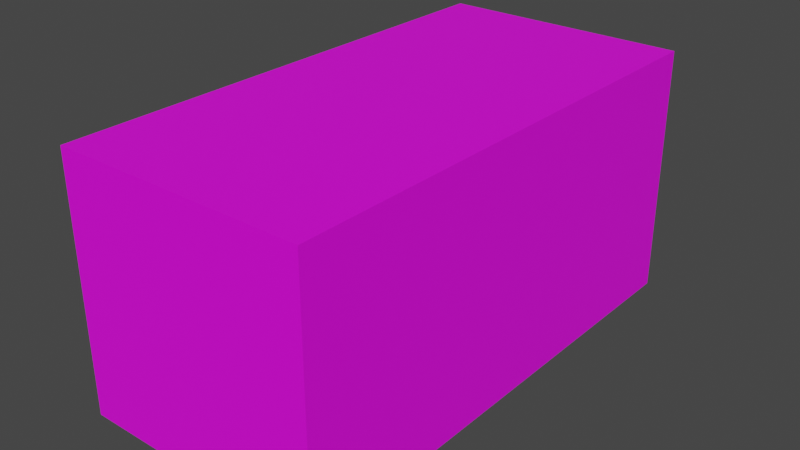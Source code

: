 # Source: train_car.blend  (saved by Blender 2.80.75; exported with 4.5.12 LTS)
import bpy
from mathutils import Matrix  # noqa: F401  (used for matrix-valued properties, if any)

bpy.ops.wm.read_factory_settings(use_empty=True)
scene = bpy.context.scene
scene.name = 'Scene'

# ---- collections
col_collection = bpy.data.collections.new('Collection'); scene.collection.children.link(col_collection)

# ---- images (referenced by path relative to the original .blend; pixels are not part of the script)
import os
ASSET_DIR = os.environ.get("B2B_ASSET_DIR", "")  # directory of the original .blend (textures are referenced by path, not embedded)
HERE = os.path.dirname(os.path.abspath(__file__))  # packed textures are extracted next to this script under _unpacked/

def load_image(name, relpath, width, height, colorspace="sRGB"):
    """Load a texture the original file referenced (path relative to the .blend, or extracted next to this script)."""
    p = next((c for c in (os.path.join(HERE, relpath), os.path.join(ASSET_DIR, relpath)) if relpath and os.path.exists(c)), "")
    if p:
        img = bpy.data.images.load(p, check_existing=True)
        img.name = name
    else:  # same state as the original file: an image datablock whose file is absent (Cycles renders it pink)
        img = bpy.data.images.new(name, width, height)
        img.source = "FILE"
        img.filepath = "//" + (relpath or name)
    img.colorspace_settings.name = colorspace
    return img
img_train_tex_png = load_image('train_tex.png', 'train_tex.png', 1024, 1024, 'sRGB')

# ---- materials (node trees are filled in below, after node groups)
mat_trainmaterial = bpy.data.materials.new('TrainMaterial')

# ---- material node trees
mat_trainmaterial.use_nodes = True; mat_trainmaterial.node_tree.nodes.clear()
_N = mat_trainmaterial.node_tree.nodes; _L = mat_trainmaterial.node_tree.links
n0 = _N.new('ShaderNodeOutputMaterial'); n0.name = 'Material Output'; n0.location = (300, 300)
n1 = _N.new('ShaderNodeBsdfPrincipled'); n1.name = 'Principled BSDF'; n1.location = (10, 300)
n1.distribution = 'GGX'
n1.subsurface_method = 'BURLEY'
n1.inputs[3].default_value = 1.45
n1.inputs[27].default_value = (0.0, 0.0, 0.0, 1.0)
n1.inputs[28].default_value = 1.0
n2 = _N.new('ShaderNodeTexImage'); n2.name = 'Image Texture'; n2.location = (-280, 280)
n2.image = img_train_tex_png
_L.new(n1.outputs[0], n0.inputs[0])
_L.new(n2.outputs[0], n1.inputs[0])
n0.is_active_output = True

# ---- world
world_world = bpy.data.worlds.new('World'); scene.world = world_world
world_world.use_nodes = True; world_world.node_tree.nodes.clear()
_N = world_world.node_tree.nodes; _L = world_world.node_tree.links
n0 = _N.new('ShaderNodeOutputWorld'); n0.name = 'World Output'; n0.location = (300, 300)
n1 = _N.new('ShaderNodeBackground'); n1.name = 'Background'; n1.location = (10, 300)
n1.inputs[0].default_value = (0.05088, 0.05088, 0.05088, 1.0)
_L.new(n1.outputs[0], n0.inputs[0])
n0.is_active_output = True
world_world.color = (0.05088, 0.05088, 0.05088)
world_world.use_sun_shadow = False
world_world.sun_shadow_jitter_overblur = 0.0

# ---- meshes
me_cube = bpy.data.meshes.new('Cube')
me_cube.from_pydata([(-1.0, -2.0, -1.0), (-1.0, -2.0, 1.0), (-1.0, 2.0, -1.0), (-1.0, 2.0, 1.0), (1.0, -2.0, -1.0), (1.0, -2.0, 1.0), (1.0, 2.0, -1.0), (1.0, 2.0, 1.0)], [], [(0, 1, 3, 2), (2, 3, 7, 6), (6, 7, 5, 4), (4, 5, 1, 0), (2, 6, 4, 0), (7, 3, 1, 5)])
_uv = me_cube.uv_layers.new(name='UVMap')
_uv.uv.foreach_set('vector', [0.25, 0.0, 0.75, 0.0, 0.75, 0.25, 0.25, 0.25, 0.25, 0.25, 0.75, 0.25, 0.75, 0.5, 0.25, 0.5, 0.25, 0.5, 0.75, 0.5, 0.75, 0.75, 0.25, 0.75, 0.25, 0.75, 0.75, 0.75, 0.75, 1.0, 0.25, 1.0, -0.0002102, 0.5, 0.25, 0.5, 0.25, 0.75, -0.0002102, 0.75, 0.75, 0.5, 1.0, 0.5, 1.0, 0.75, 0.75, 0.75])
me_cube.materials.append(mat_trainmaterial)
me_cube.use_remesh_preserve_volume = False
me_cube.use_remesh_preserve_attributes = False
me_cube.use_mirror_vertex_groups = False
me_cube.update()

# ---- objects
ob_cube = bpy.data.objects.new('Cube', me_cube)

# ---- transforms, parenting, visibility, modifiers, constraints
ob_cube.location = (0.0, 0.0, 0.0)
ob_cube.lineart.crease_threshold = 0.0

# ---- collection membership
col_collection.objects.link(ob_cube)

# ---- scene / render settings (as saved in the file)
scene.frame_start = 1; scene.frame_end = 250; scene.frame_set(1)
scene.render.engine = 'CYCLES'
scene.render.resolution_percentage = 50
scene.cycles.use_denoising = False
scene.cycles.samples = 128
scene.cycles.sampling_pattern = 'TABULATED_SOBOL'
scene.cycles.use_adaptive_sampling = False
scene.cycles.use_light_tree = False
scene.view_settings.view_transform = 'Filmic'
bpy.context.view_layer.update()

# ---- added for rendering (the .blend has no active camera and no usable light): camera, sun
cam_auto = bpy.data.cameras.new('AutoCamera')
cam_auto.lens = 50.0
cam_auto.sensor_width = 36.0
cam_auto.clip_end = 1000.0
ob_auto_camera = bpy.data.objects.new('AutoCamera', cam_auto)
scene.collection.objects.link(ob_auto_camera)
ob_auto_camera.location = (4.53266, -5.43919, 3.62613)
ob_auto_camera.rotation_euler = (1.09748, -7.21219e-08, 0.694738)
scene.camera = ob_auto_camera
light_auto_sun = bpy.data.lights.new('AutoSun', 'SUN')
light_auto_sun.energy = 3.0
light_auto_sun.angle = 0.0523599
ob_auto_sun = bpy.data.objects.new('AutoSun', light_auto_sun)
scene.collection.objects.link(ob_auto_sun)
ob_auto_sun.rotation_euler = (0.872665, 0.174533, 0.523599)
bpy.context.view_layer.update()
